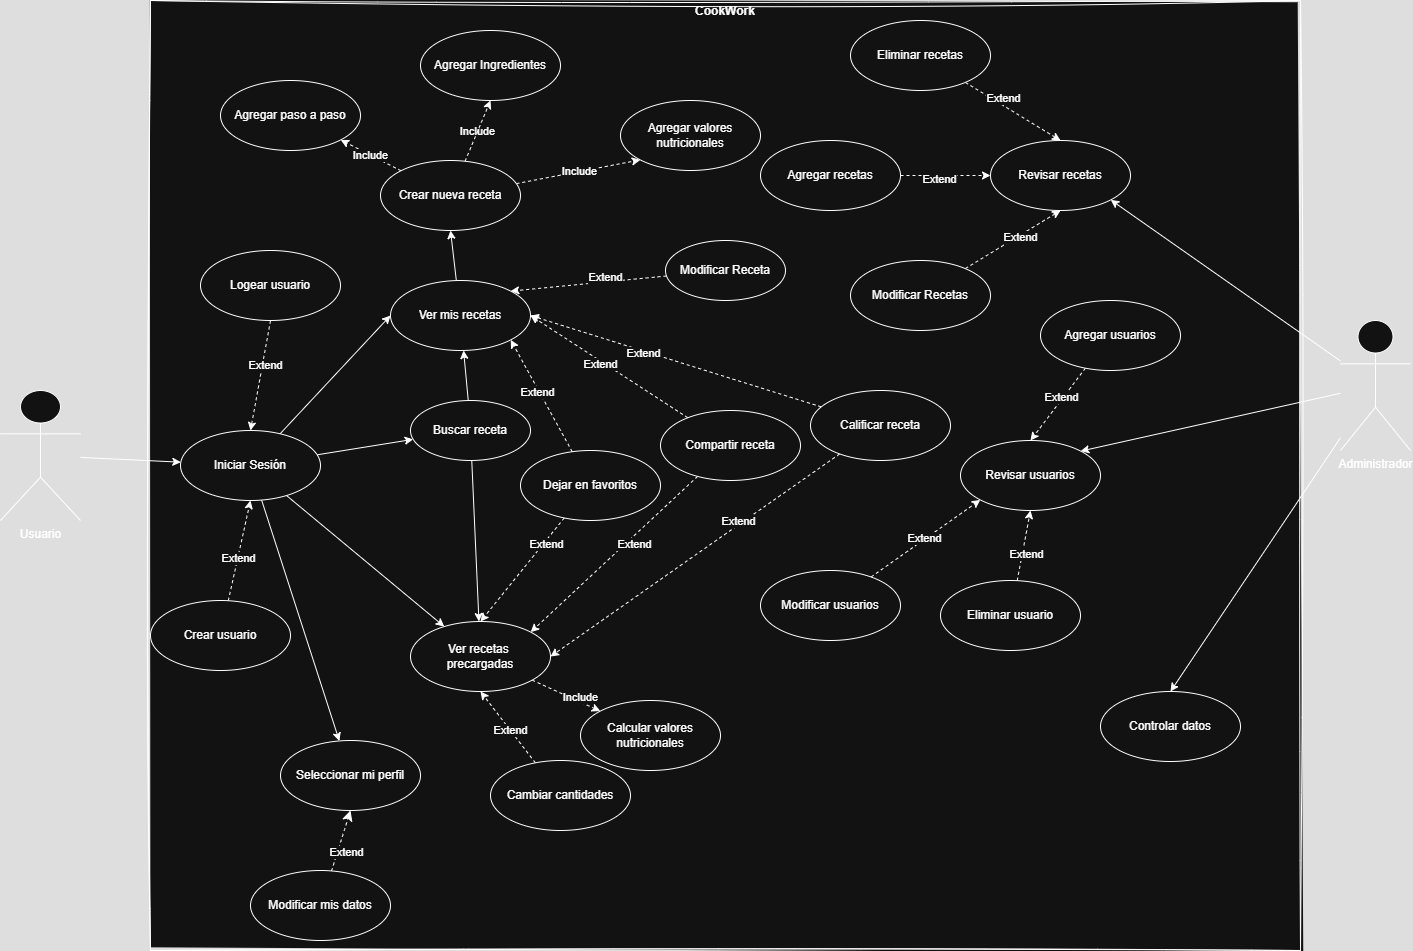

The diagram above was exported from draw.io. Its source (the exported page's mxGraphModel, read from the mxfile embedded in the PNG):
<mxGraphModel dx="2488" dy="1524" grid="1" gridSize="10" guides="1" tooltips="1" connect="1" arrows="1" fold="1" page="0" pageScale="1" pageWidth="827" pageHeight="1169" math="0" shadow="0">
  <root>
    <mxCell id="0" />
    <mxCell id="1" parent="0" />
    <mxCell id="Kt6kR1C6-6yYANucLoWF-2" value="&lt;p style=&quot;margin:0px;margin-top:4px;text-align:center;&quot;&gt;&lt;b&gt;CookWork&lt;/b&gt;&lt;/p&gt;&lt;p style=&quot;margin:0px;margin-top:4px;text-align:center;&quot;&gt;&lt;b&gt;&lt;br&gt;&lt;/b&gt;&lt;/p&gt;" style="verticalAlign=top;align=left;overflow=fill;html=1;whiteSpace=wrap;sketch=1;curveFitting=1;jiggle=2;" parent="1" vertex="1">
      <mxGeometry x="-120" y="-240" width="1150" height="950" as="geometry" />
    </mxCell>
    <mxCell id="mTm4yluMS7UiIfqhZ6ni-8" style="rounded=0;orthogonalLoop=1;jettySize=auto;html=1;" edge="1" parent="1" source="8_bO1wDbeDlVXULYuxD_-1" target="Kt6kR1C6-6yYANucLoWF-16">
      <mxGeometry relative="1" as="geometry" />
    </mxCell>
    <mxCell id="8_bO1wDbeDlVXULYuxD_-1" value="Usuario" style="shape=umlActor;verticalLabelPosition=bottom;verticalAlign=top;html=1;outlineConnect=0;" parent="1" vertex="1">
      <mxGeometry x="-270" y="150" width="80" height="130" as="geometry" />
    </mxCell>
    <mxCell id="mTm4yluMS7UiIfqhZ6ni-50" style="edgeStyle=none;rounded=0;orthogonalLoop=1;jettySize=auto;html=1;entryX=1;entryY=1;entryDx=0;entryDy=0;" edge="1" parent="1" source="8_bO1wDbeDlVXULYuxD_-2" target="mTm4yluMS7UiIfqhZ6ni-36">
      <mxGeometry relative="1" as="geometry" />
    </mxCell>
    <mxCell id="mTm4yluMS7UiIfqhZ6ni-51" style="edgeStyle=none;rounded=0;orthogonalLoop=1;jettySize=auto;html=1;entryX=1;entryY=0;entryDx=0;entryDy=0;" edge="1" parent="1" source="8_bO1wDbeDlVXULYuxD_-2" target="mTm4yluMS7UiIfqhZ6ni-46">
      <mxGeometry relative="1" as="geometry" />
    </mxCell>
    <mxCell id="mTm4yluMS7UiIfqhZ6ni-53" style="edgeStyle=none;rounded=0;orthogonalLoop=1;jettySize=auto;html=1;entryX=0.5;entryY=0;entryDx=0;entryDy=0;" edge="1" parent="1" source="8_bO1wDbeDlVXULYuxD_-2" target="mTm4yluMS7UiIfqhZ6ni-52">
      <mxGeometry relative="1" as="geometry" />
    </mxCell>
    <mxCell id="8_bO1wDbeDlVXULYuxD_-2" value="Administrador" style="shape=umlActor;verticalLabelPosition=bottom;verticalAlign=top;html=1;outlineConnect=0;" parent="1" vertex="1">
      <mxGeometry x="1070" y="80" width="70" height="130" as="geometry" />
    </mxCell>
    <mxCell id="mTm4yluMS7UiIfqhZ6ni-31" style="rounded=0;orthogonalLoop=1;jettySize=auto;html=1;" edge="1" parent="1" source="8_bO1wDbeDlVXULYuxD_-8" target="Kt6kR1C6-6yYANucLoWF-7">
      <mxGeometry relative="1" as="geometry" />
    </mxCell>
    <mxCell id="mTm4yluMS7UiIfqhZ6ni-32" style="rounded=0;orthogonalLoop=1;jettySize=auto;html=1;" edge="1" parent="1" source="8_bO1wDbeDlVXULYuxD_-8" target="Kt6kR1C6-6yYANucLoWF-6">
      <mxGeometry relative="1" as="geometry" />
    </mxCell>
    <mxCell id="8_bO1wDbeDlVXULYuxD_-8" value="Buscar receta" style="ellipse;whiteSpace=wrap;html=1;" parent="1" vertex="1">
      <mxGeometry x="140" y="160" width="120" height="60" as="geometry" />
    </mxCell>
    <mxCell id="mTm4yluMS7UiIfqhZ6ni-12" style="rounded=0;orthogonalLoop=1;jettySize=auto;html=1;entryX=1;entryY=0;entryDx=0;entryDy=0;dashed=1;" edge="1" parent="1" source="Kt6kR1C6-6yYANucLoWF-5" target="Kt6kR1C6-6yYANucLoWF-7">
      <mxGeometry relative="1" as="geometry" />
    </mxCell>
    <mxCell id="mTm4yluMS7UiIfqhZ6ni-57" value="Extend" style="edgeLabel;html=1;align=center;verticalAlign=middle;resizable=0;points=[];" vertex="1" connectable="0" parent="mTm4yluMS7UiIfqhZ6ni-12">
      <mxGeometry x="-0.2057" y="-6" relative="1" as="geometry">
        <mxPoint as="offset" />
      </mxGeometry>
    </mxCell>
    <mxCell id="Kt6kR1C6-6yYANucLoWF-5" value="Modificar Receta" style="ellipse;whiteSpace=wrap;html=1;" parent="1" vertex="1">
      <mxGeometry x="395" width="120" height="60" as="geometry" />
    </mxCell>
    <mxCell id="mTm4yluMS7UiIfqhZ6ni-15" style="rounded=0;orthogonalLoop=1;jettySize=auto;html=1;entryX=0;entryY=0;entryDx=0;entryDy=0;dashed=1;" edge="1" parent="1" source="Kt6kR1C6-6yYANucLoWF-6" target="Kt6kR1C6-6yYANucLoWF-17">
      <mxGeometry relative="1" as="geometry" />
    </mxCell>
    <mxCell id="mTm4yluMS7UiIfqhZ6ni-67" value="Include" style="edgeLabel;html=1;align=center;verticalAlign=middle;resizable=0;points=[];" vertex="1" connectable="0" parent="mTm4yluMS7UiIfqhZ6ni-15">
      <mxGeometry x="0.3137" y="5" relative="1" as="geometry">
        <mxPoint as="offset" />
      </mxGeometry>
    </mxCell>
    <mxCell id="Kt6kR1C6-6yYANucLoWF-6" value="Ver recetas&amp;nbsp;&lt;div&gt;precargadas&lt;/div&gt;" style="ellipse;whiteSpace=wrap;html=1;" parent="1" vertex="1">
      <mxGeometry x="140" y="381" width="140" height="70" as="geometry" />
    </mxCell>
    <mxCell id="mTm4yluMS7UiIfqhZ6ni-20" style="rounded=0;orthogonalLoop=1;jettySize=auto;html=1;entryX=0.5;entryY=1;entryDx=0;entryDy=0;" edge="1" parent="1" source="Kt6kR1C6-6yYANucLoWF-7" target="Kt6kR1C6-6yYANucLoWF-11">
      <mxGeometry relative="1" as="geometry" />
    </mxCell>
    <mxCell id="Kt6kR1C6-6yYANucLoWF-7" value="Ver mis recetas" style="ellipse;whiteSpace=wrap;html=1;" parent="1" vertex="1">
      <mxGeometry x="120" y="40" width="140" height="70" as="geometry" />
    </mxCell>
    <mxCell id="mTm4yluMS7UiIfqhZ6ni-28" style="rounded=0;orthogonalLoop=1;jettySize=auto;html=1;dashed=1;entryX=1;entryY=1;entryDx=0;entryDy=0;" edge="1" parent="1" source="Kt6kR1C6-6yYANucLoWF-8" target="Kt6kR1C6-6yYANucLoWF-7">
      <mxGeometry relative="1" as="geometry">
        <mxPoint x="270" y="210" as="targetPoint" />
      </mxGeometry>
    </mxCell>
    <mxCell id="mTm4yluMS7UiIfqhZ6ni-59" value="Extend" style="edgeLabel;html=1;align=center;verticalAlign=middle;resizable=0;points=[];" vertex="1" connectable="0" parent="mTm4yluMS7UiIfqhZ6ni-28">
      <mxGeometry x="0.1121" y="2" relative="1" as="geometry">
        <mxPoint as="offset" />
      </mxGeometry>
    </mxCell>
    <mxCell id="mTm4yluMS7UiIfqhZ6ni-29" style="rounded=0;orthogonalLoop=1;jettySize=auto;html=1;entryX=0.5;entryY=0;entryDx=0;entryDy=0;dashed=1;" edge="1" parent="1" source="Kt6kR1C6-6yYANucLoWF-8" target="Kt6kR1C6-6yYANucLoWF-6">
      <mxGeometry relative="1" as="geometry" />
    </mxCell>
    <mxCell id="mTm4yluMS7UiIfqhZ6ni-62" value="Extend" style="edgeLabel;html=1;align=center;verticalAlign=middle;resizable=0;points=[];" vertex="1" connectable="0" parent="mTm4yluMS7UiIfqhZ6ni-29">
      <mxGeometry x="-0.5276" y="1" relative="1" as="geometry">
        <mxPoint x="1" as="offset" />
      </mxGeometry>
    </mxCell>
    <mxCell id="Kt6kR1C6-6yYANucLoWF-8" value="Dejar en favoritos" style="ellipse;whiteSpace=wrap;html=1;" parent="1" vertex="1">
      <mxGeometry x="250" y="210" width="140" height="70" as="geometry" />
    </mxCell>
    <mxCell id="mTm4yluMS7UiIfqhZ6ni-78" style="edgeStyle=none;rounded=0;orthogonalLoop=1;jettySize=auto;html=1;entryX=0.5;entryY=1;entryDx=0;entryDy=0;dashed=1;" edge="1" parent="1" source="Kt6kR1C6-6yYANucLoWF-9" target="Kt6kR1C6-6yYANucLoWF-6">
      <mxGeometry relative="1" as="geometry" />
    </mxCell>
    <mxCell id="mTm4yluMS7UiIfqhZ6ni-79" value="Extend" style="edgeLabel;html=1;align=center;verticalAlign=middle;resizable=0;points=[];" vertex="1" connectable="0" parent="mTm4yluMS7UiIfqhZ6ni-78">
      <mxGeometry x="-0.0855" relative="1" as="geometry">
        <mxPoint as="offset" />
      </mxGeometry>
    </mxCell>
    <mxCell id="Kt6kR1C6-6yYANucLoWF-9" value="Cambiar cantidades" style="ellipse;whiteSpace=wrap;html=1;" parent="1" vertex="1">
      <mxGeometry x="220" y="520" width="140" height="70" as="geometry" />
    </mxCell>
    <mxCell id="Kt6kR1C6-6yYANucLoWF-10" value="Seleccionar mi perfil" style="ellipse;whiteSpace=wrap;html=1;" parent="1" vertex="1">
      <mxGeometry x="10" y="500" width="140" height="70" as="geometry" />
    </mxCell>
    <mxCell id="mTm4yluMS7UiIfqhZ6ni-74" value="Include" style="edgeStyle=none;rounded=0;orthogonalLoop=1;jettySize=auto;html=1;entryX=1;entryY=1;entryDx=0;entryDy=0;dashed=1;" edge="1" parent="1" source="Kt6kR1C6-6yYANucLoWF-11" target="mTm4yluMS7UiIfqhZ6ni-23">
      <mxGeometry relative="1" as="geometry" />
    </mxCell>
    <mxCell id="mTm4yluMS7UiIfqhZ6ni-75" value="Include" style="edgeStyle=none;rounded=0;orthogonalLoop=1;jettySize=auto;html=1;entryX=0.5;entryY=1;entryDx=0;entryDy=0;dashed=1;strokeColor=none;" edge="1" parent="1" source="Kt6kR1C6-6yYANucLoWF-11" target="mTm4yluMS7UiIfqhZ6ni-21">
      <mxGeometry relative="1" as="geometry" />
    </mxCell>
    <mxCell id="mTm4yluMS7UiIfqhZ6ni-76" value="Include" style="edgeStyle=none;rounded=0;orthogonalLoop=1;jettySize=auto;html=1;entryX=0;entryY=1;entryDx=0;entryDy=0;dashed=1;" edge="1" parent="1" source="Kt6kR1C6-6yYANucLoWF-11" target="mTm4yluMS7UiIfqhZ6ni-22">
      <mxGeometry relative="1" as="geometry" />
    </mxCell>
    <mxCell id="mTm4yluMS7UiIfqhZ6ni-80" style="edgeStyle=none;rounded=0;orthogonalLoop=1;jettySize=auto;html=1;entryX=0.5;entryY=1;entryDx=0;entryDy=0;dashed=1;" edge="1" parent="1" source="Kt6kR1C6-6yYANucLoWF-11" target="mTm4yluMS7UiIfqhZ6ni-21">
      <mxGeometry relative="1" as="geometry" />
    </mxCell>
    <mxCell id="Kt6kR1C6-6yYANucLoWF-11" value="Crear nueva receta" style="ellipse;whiteSpace=wrap;html=1;" parent="1" vertex="1">
      <mxGeometry x="110" y="-80" width="140" height="70" as="geometry" />
    </mxCell>
    <mxCell id="mTm4yluMS7UiIfqhZ6ni-18" style="rounded=0;orthogonalLoop=1;jettySize=auto;html=1;entryX=1;entryY=0.5;entryDx=0;entryDy=0;dashed=1;" edge="1" parent="1" source="Kt6kR1C6-6yYANucLoWF-12" target="Kt6kR1C6-6yYANucLoWF-7">
      <mxGeometry relative="1" as="geometry" />
    </mxCell>
    <mxCell id="mTm4yluMS7UiIfqhZ6ni-61" value="Extend" style="edgeLabel;html=1;align=center;verticalAlign=middle;resizable=0;points=[];" vertex="1" connectable="0" parent="mTm4yluMS7UiIfqhZ6ni-18">
      <mxGeometry x="0.2334" y="2" relative="1" as="geometry">
        <mxPoint x="1" as="offset" />
      </mxGeometry>
    </mxCell>
    <mxCell id="mTm4yluMS7UiIfqhZ6ni-19" style="rounded=0;orthogonalLoop=1;jettySize=auto;html=1;entryX=1;entryY=0.5;entryDx=0;entryDy=0;dashed=1;" edge="1" parent="1" source="Kt6kR1C6-6yYANucLoWF-12" target="Kt6kR1C6-6yYANucLoWF-6">
      <mxGeometry relative="1" as="geometry" />
    </mxCell>
    <mxCell id="mTm4yluMS7UiIfqhZ6ni-63" value="Extend" style="edgeLabel;html=1;align=center;verticalAlign=middle;resizable=0;points=[];" vertex="1" connectable="0" parent="mTm4yluMS7UiIfqhZ6ni-19">
      <mxGeometry x="-0.312" y="-4" relative="1" as="geometry">
        <mxPoint as="offset" />
      </mxGeometry>
    </mxCell>
    <mxCell id="Kt6kR1C6-6yYANucLoWF-12" value="Calificar receta" style="ellipse;whiteSpace=wrap;html=1;" parent="1" vertex="1">
      <mxGeometry x="540" y="150" width="140" height="70" as="geometry" />
    </mxCell>
    <mxCell id="mTm4yluMS7UiIfqhZ6ni-1" style="rounded=0;orthogonalLoop=1;jettySize=auto;html=1;exitX=0.5;exitY=1;exitDx=0;exitDy=0;entryX=0.5;entryY=0;entryDx=0;entryDy=0;dashed=1;" edge="1" parent="1" source="Kt6kR1C6-6yYANucLoWF-13" target="Kt6kR1C6-6yYANucLoWF-16">
      <mxGeometry relative="1" as="geometry" />
    </mxCell>
    <mxCell id="mTm4yluMS7UiIfqhZ6ni-11" value="Extend" style="edgeLabel;html=1;align=center;verticalAlign=middle;resizable=0;points=[];" vertex="1" connectable="0" parent="mTm4yluMS7UiIfqhZ6ni-1">
      <mxGeometry x="-0.2225" y="2" relative="1" as="geometry">
        <mxPoint as="offset" />
      </mxGeometry>
    </mxCell>
    <mxCell id="Kt6kR1C6-6yYANucLoWF-13" value="Logear usuario" style="ellipse;whiteSpace=wrap;html=1;" parent="1" vertex="1">
      <mxGeometry x="-70" y="10" width="140" height="70" as="geometry" />
    </mxCell>
    <mxCell id="mTm4yluMS7UiIfqhZ6ni-2" style="rounded=0;orthogonalLoop=1;jettySize=auto;html=1;entryX=0.5;entryY=1;entryDx=0;entryDy=0;dashed=1;" edge="1" parent="1" source="Kt6kR1C6-6yYANucLoWF-14" target="Kt6kR1C6-6yYANucLoWF-16">
      <mxGeometry relative="1" as="geometry" />
    </mxCell>
    <mxCell id="mTm4yluMS7UiIfqhZ6ni-10" value="Extend" style="edgeLabel;html=1;align=center;verticalAlign=middle;resizable=0;points=[];" vertex="1" connectable="0" parent="mTm4yluMS7UiIfqhZ6ni-2">
      <mxGeometry x="-0.1289" relative="1" as="geometry">
        <mxPoint as="offset" />
      </mxGeometry>
    </mxCell>
    <mxCell id="Kt6kR1C6-6yYANucLoWF-14" value="Crear usuario" style="ellipse;whiteSpace=wrap;html=1;" parent="1" vertex="1">
      <mxGeometry x="-120" y="360" width="140" height="70" as="geometry" />
    </mxCell>
    <mxCell id="mTm4yluMS7UiIfqhZ6ni-16" style="rounded=0;orthogonalLoop=1;jettySize=auto;html=1;entryX=1;entryY=0.5;entryDx=0;entryDy=0;dashed=1;" edge="1" parent="1" source="Kt6kR1C6-6yYANucLoWF-15" target="Kt6kR1C6-6yYANucLoWF-7">
      <mxGeometry relative="1" as="geometry" />
    </mxCell>
    <mxCell id="mTm4yluMS7UiIfqhZ6ni-58" value="Extend" style="edgeLabel;html=1;align=center;verticalAlign=middle;resizable=0;points=[];" vertex="1" connectable="0" parent="mTm4yluMS7UiIfqhZ6ni-16">
      <mxGeometry x="0.1107" y="3" relative="1" as="geometry">
        <mxPoint x="1" as="offset" />
      </mxGeometry>
    </mxCell>
    <mxCell id="mTm4yluMS7UiIfqhZ6ni-17" style="rounded=0;orthogonalLoop=1;jettySize=auto;html=1;entryX=1;entryY=0;entryDx=0;entryDy=0;dashed=1;" edge="1" parent="1" source="Kt6kR1C6-6yYANucLoWF-15" target="Kt6kR1C6-6yYANucLoWF-6">
      <mxGeometry relative="1" as="geometry" />
    </mxCell>
    <mxCell id="mTm4yluMS7UiIfqhZ6ni-60" value="Extend" style="edgeLabel;html=1;align=center;verticalAlign=middle;resizable=0;points=[];" vertex="1" connectable="0" parent="mTm4yluMS7UiIfqhZ6ni-17">
      <mxGeometry x="-0.1896" y="6" relative="1" as="geometry">
        <mxPoint x="-1" as="offset" />
      </mxGeometry>
    </mxCell>
    <mxCell id="Kt6kR1C6-6yYANucLoWF-15" value="Compartir receta" style="ellipse;whiteSpace=wrap;html=1;" parent="1" vertex="1">
      <mxGeometry x="390" y="170" width="140" height="70" as="geometry" />
    </mxCell>
    <mxCell id="mTm4yluMS7UiIfqhZ6ni-5" style="rounded=0;orthogonalLoop=1;jettySize=auto;html=1;" edge="1" parent="1" source="Kt6kR1C6-6yYANucLoWF-16" target="Kt6kR1C6-6yYANucLoWF-6">
      <mxGeometry relative="1" as="geometry" />
    </mxCell>
    <mxCell id="mTm4yluMS7UiIfqhZ6ni-6" style="rounded=0;orthogonalLoop=1;jettySize=auto;html=1;entryX=0;entryY=0.5;entryDx=0;entryDy=0;" edge="1" parent="1" source="Kt6kR1C6-6yYANucLoWF-16" target="Kt6kR1C6-6yYANucLoWF-7">
      <mxGeometry relative="1" as="geometry" />
    </mxCell>
    <mxCell id="mTm4yluMS7UiIfqhZ6ni-13" style="rounded=0;orthogonalLoop=1;jettySize=auto;html=1;" edge="1" parent="1" source="Kt6kR1C6-6yYANucLoWF-16" target="Kt6kR1C6-6yYANucLoWF-10">
      <mxGeometry relative="1" as="geometry" />
    </mxCell>
    <mxCell id="mTm4yluMS7UiIfqhZ6ni-30" style="rounded=0;orthogonalLoop=1;jettySize=auto;html=1;" edge="1" parent="1" source="Kt6kR1C6-6yYANucLoWF-16" target="8_bO1wDbeDlVXULYuxD_-8">
      <mxGeometry relative="1" as="geometry" />
    </mxCell>
    <mxCell id="Kt6kR1C6-6yYANucLoWF-16" value="Iniciar Sesión" style="ellipse;whiteSpace=wrap;html=1;" parent="1" vertex="1">
      <mxGeometry x="-90" y="190" width="140" height="70" as="geometry" />
    </mxCell>
    <mxCell id="Kt6kR1C6-6yYANucLoWF-17" value="Calcular valores nutricionales" style="ellipse;whiteSpace=wrap;html=1;" parent="1" vertex="1">
      <mxGeometry x="310" y="460" width="140" height="70" as="geometry" />
    </mxCell>
    <mxCell id="mTm4yluMS7UiIfqhZ6ni-21" value="Agregar Ingredientes" style="ellipse;whiteSpace=wrap;html=1;" vertex="1" parent="1">
      <mxGeometry x="150" y="-210" width="140" height="70" as="geometry" />
    </mxCell>
    <mxCell id="mTm4yluMS7UiIfqhZ6ni-22" value="Agregar valores nutricionales" style="ellipse;whiteSpace=wrap;html=1;" vertex="1" parent="1">
      <mxGeometry x="350" y="-140" width="140" height="70" as="geometry" />
    </mxCell>
    <mxCell id="mTm4yluMS7UiIfqhZ6ni-23" value="Agregar paso a paso" style="ellipse;whiteSpace=wrap;html=1;" vertex="1" parent="1">
      <mxGeometry x="-50" y="-160" width="140" height="70" as="geometry" />
    </mxCell>
    <mxCell id="mTm4yluMS7UiIfqhZ6ni-36" value="Revisar recetas" style="ellipse;whiteSpace=wrap;html=1;" vertex="1" parent="1">
      <mxGeometry x="720" y="-100" width="140" height="70" as="geometry" />
    </mxCell>
    <mxCell id="mTm4yluMS7UiIfqhZ6ni-47" style="edgeStyle=none;rounded=0;orthogonalLoop=1;jettySize=auto;html=1;entryX=0.5;entryY=0;entryDx=0;entryDy=0;dashed=1;" edge="1" parent="1" source="mTm4yluMS7UiIfqhZ6ni-37" target="mTm4yluMS7UiIfqhZ6ni-46">
      <mxGeometry relative="1" as="geometry" />
    </mxCell>
    <mxCell id="mTm4yluMS7UiIfqhZ6ni-71" value="Extend" style="edgeLabel;html=1;align=center;verticalAlign=middle;resizable=0;points=[];" vertex="1" connectable="0" parent="mTm4yluMS7UiIfqhZ6ni-47">
      <mxGeometry x="-0.157" y="-3" relative="1" as="geometry">
        <mxPoint as="offset" />
      </mxGeometry>
    </mxCell>
    <mxCell id="mTm4yluMS7UiIfqhZ6ni-37" value="Agregar usuarios" style="ellipse;whiteSpace=wrap;html=1;" vertex="1" parent="1">
      <mxGeometry x="770" y="60" width="140" height="70" as="geometry" />
    </mxCell>
    <mxCell id="mTm4yluMS7UiIfqhZ6ni-48" style="edgeStyle=none;rounded=0;orthogonalLoop=1;jettySize=auto;html=1;entryX=0;entryY=1;entryDx=0;entryDy=0;dashed=1;" edge="1" parent="1" source="mTm4yluMS7UiIfqhZ6ni-38" target="mTm4yluMS7UiIfqhZ6ni-46">
      <mxGeometry relative="1" as="geometry" />
    </mxCell>
    <mxCell id="mTm4yluMS7UiIfqhZ6ni-72" value="Extend" style="edgeLabel;html=1;align=center;verticalAlign=middle;resizable=0;points=[];" vertex="1" connectable="0" parent="mTm4yluMS7UiIfqhZ6ni-48">
      <mxGeometry x="-0.0015" y="3" relative="1" as="geometry">
        <mxPoint y="1" as="offset" />
      </mxGeometry>
    </mxCell>
    <mxCell id="mTm4yluMS7UiIfqhZ6ni-38" value="Modificar usuarios" style="ellipse;whiteSpace=wrap;html=1;" vertex="1" parent="1">
      <mxGeometry x="490" y="330" width="140" height="70" as="geometry" />
    </mxCell>
    <mxCell id="mTm4yluMS7UiIfqhZ6ni-49" style="edgeStyle=none;rounded=0;orthogonalLoop=1;jettySize=auto;html=1;entryX=0.5;entryY=1;entryDx=0;entryDy=0;dashed=1;" edge="1" parent="1" source="mTm4yluMS7UiIfqhZ6ni-39" target="mTm4yluMS7UiIfqhZ6ni-46">
      <mxGeometry relative="1" as="geometry" />
    </mxCell>
    <mxCell id="mTm4yluMS7UiIfqhZ6ni-73" value="Extend" style="edgeLabel;html=1;align=center;verticalAlign=middle;resizable=0;points=[];" vertex="1" connectable="0" parent="mTm4yluMS7UiIfqhZ6ni-49">
      <mxGeometry x="-0.1988" y="-3" relative="1" as="geometry">
        <mxPoint as="offset" />
      </mxGeometry>
    </mxCell>
    <mxCell id="mTm4yluMS7UiIfqhZ6ni-39" value="Eliminar usuario" style="ellipse;whiteSpace=wrap;html=1;" vertex="1" parent="1">
      <mxGeometry x="670" y="340" width="140" height="70" as="geometry" />
    </mxCell>
    <mxCell id="mTm4yluMS7UiIfqhZ6ni-43" style="rounded=0;orthogonalLoop=1;jettySize=auto;html=1;entryX=0.5;entryY=0;entryDx=0;entryDy=0;dashed=1;" edge="1" parent="1" source="mTm4yluMS7UiIfqhZ6ni-40" target="mTm4yluMS7UiIfqhZ6ni-36">
      <mxGeometry relative="1" as="geometry" />
    </mxCell>
    <mxCell id="mTm4yluMS7UiIfqhZ6ni-68" value="Extend" style="edgeLabel;html=1;align=center;verticalAlign=middle;resizable=0;points=[];" vertex="1" connectable="0" parent="mTm4yluMS7UiIfqhZ6ni-43">
      <mxGeometry x="-0.2921" y="6" relative="1" as="geometry">
        <mxPoint y="-1" as="offset" />
      </mxGeometry>
    </mxCell>
    <mxCell id="mTm4yluMS7UiIfqhZ6ni-40" value="Eliminar recetas" style="ellipse;whiteSpace=wrap;html=1;" vertex="1" parent="1">
      <mxGeometry x="580" y="-220" width="140" height="70" as="geometry" />
    </mxCell>
    <mxCell id="mTm4yluMS7UiIfqhZ6ni-44" style="edgeStyle=none;rounded=0;orthogonalLoop=1;jettySize=auto;html=1;dashed=1;" edge="1" parent="1" source="mTm4yluMS7UiIfqhZ6ni-41" target="mTm4yluMS7UiIfqhZ6ni-36">
      <mxGeometry relative="1" as="geometry" />
    </mxCell>
    <mxCell id="mTm4yluMS7UiIfqhZ6ni-69" value="Extend" style="edgeLabel;html=1;align=center;verticalAlign=middle;resizable=0;points=[];" vertex="1" connectable="0" parent="mTm4yluMS7UiIfqhZ6ni-44">
      <mxGeometry x="-0.1705" y="-3" relative="1" as="geometry">
        <mxPoint as="offset" />
      </mxGeometry>
    </mxCell>
    <mxCell id="mTm4yluMS7UiIfqhZ6ni-41" value="Agregar recetas" style="ellipse;whiteSpace=wrap;html=1;" vertex="1" parent="1">
      <mxGeometry x="490" y="-100" width="140" height="70" as="geometry" />
    </mxCell>
    <mxCell id="mTm4yluMS7UiIfqhZ6ni-45" style="edgeStyle=none;rounded=0;orthogonalLoop=1;jettySize=auto;html=1;entryX=0.5;entryY=1;entryDx=0;entryDy=0;dashed=1;" edge="1" parent="1" source="mTm4yluMS7UiIfqhZ6ni-42" target="mTm4yluMS7UiIfqhZ6ni-36">
      <mxGeometry relative="1" as="geometry" />
    </mxCell>
    <mxCell id="mTm4yluMS7UiIfqhZ6ni-70" value="Extend" style="edgeLabel;html=1;align=center;verticalAlign=middle;resizable=0;points=[];" vertex="1" connectable="0" parent="mTm4yluMS7UiIfqhZ6ni-45">
      <mxGeometry x="0.1526" y="-1" relative="1" as="geometry">
        <mxPoint x="-1" as="offset" />
      </mxGeometry>
    </mxCell>
    <mxCell id="mTm4yluMS7UiIfqhZ6ni-42" value="Modificar Recetas" style="ellipse;whiteSpace=wrap;html=1;" vertex="1" parent="1">
      <mxGeometry x="580" y="20" width="140" height="70" as="geometry" />
    </mxCell>
    <mxCell id="mTm4yluMS7UiIfqhZ6ni-46" value="Revisar usuarios" style="ellipse;whiteSpace=wrap;html=1;" vertex="1" parent="1">
      <mxGeometry x="690" y="200" width="140" height="70" as="geometry" />
    </mxCell>
    <mxCell id="mTm4yluMS7UiIfqhZ6ni-52" value="Controlar datos" style="ellipse;whiteSpace=wrap;html=1;" vertex="1" parent="1">
      <mxGeometry x="830" y="451" width="140" height="70" as="geometry" />
    </mxCell>
    <mxCell id="uhjoGseawflsz0Nvq6S2-2" style="edgeStyle=none;curved=1;rounded=0;orthogonalLoop=1;jettySize=auto;html=1;entryX=0.5;entryY=1;entryDx=0;entryDy=0;fontSize=12;startSize=8;endSize=8;dashed=1;" edge="1" parent="1" source="uhjoGseawflsz0Nvq6S2-1" target="Kt6kR1C6-6yYANucLoWF-10">
      <mxGeometry relative="1" as="geometry" />
    </mxCell>
    <mxCell id="uhjoGseawflsz0Nvq6S2-3" value="Extend" style="edgeLabel;html=1;align=center;verticalAlign=middle;resizable=0;points=[];" vertex="1" connectable="0" parent="uhjoGseawflsz0Nvq6S2-2">
      <mxGeometry x="-0.2281" y="-7" relative="1" as="geometry">
        <mxPoint y="1" as="offset" />
      </mxGeometry>
    </mxCell>
    <mxCell id="uhjoGseawflsz0Nvq6S2-1" value="Modificar mis datos" style="ellipse;whiteSpace=wrap;html=1;" vertex="1" parent="1">
      <mxGeometry x="-20" y="630" width="140" height="70" as="geometry" />
    </mxCell>
  </root>
</mxGraphModel>